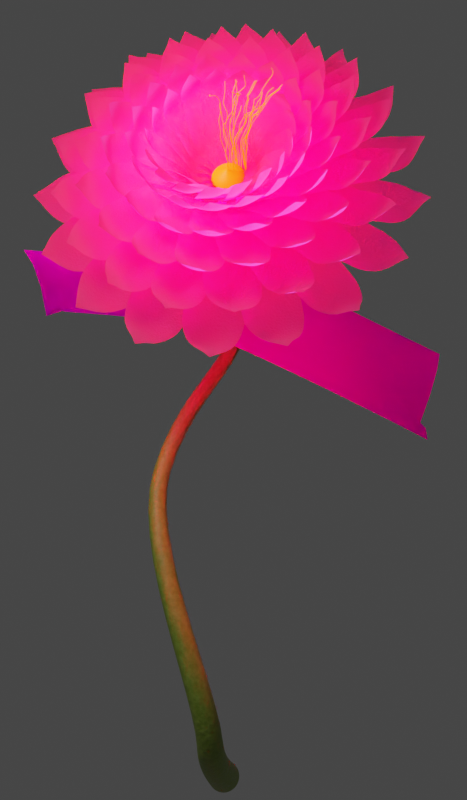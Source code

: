 # Source: Flower001.blend  (saved by Blender 4.4.32; exported with 4.5.12 LTS)
import bpy
from mathutils import Matrix  # noqa: F401  (used for matrix-valued properties, if any)

bpy.ops.wm.read_factory_settings(use_empty=True)
scene = bpy.context.scene
scene.name = 'Scene'

# ---- collections
col_collection = bpy.data.collections.new('Collection'); scene.collection.children.link(col_collection)

# ---- images (referenced by path relative to the original .blend; pixels are not part of the script)
import os
ASSET_DIR = os.environ.get("B2B_ASSET_DIR", "")  # directory of the original .blend (textures are referenced by path, not embedded)
HERE = os.path.dirname(os.path.abspath(__file__))  # packed textures are extracted next to this script under _unpacked/

def load_image(name, relpath, width, height, colorspace="sRGB"):
    """Load a texture the original file referenced (path relative to the .blend, or extracted next to this script)."""
    p = next((c for c in (os.path.join(HERE, relpath), os.path.join(ASSET_DIR, relpath)) if relpath and os.path.exists(c)), "")
    if p:
        img = bpy.data.images.load(p, check_existing=True)
        img.name = name
    else:  # same state as the original file: an image datablock whose file is absent (Cycles renders it pink)
        img = bpy.data.images.new(name, width, height)
        img.source = "FILE"
        img.filepath = "//" + (relpath or name)
    img.colorspace_settings.name = colorspace
    return img
img_flower_leaf_psd = load_image('Flower_Leaf.psd', 'fiore/Flower_Leaf.psd', 1024, 1024, 'sRGB')

# ---- materials (node trees are filled in below, after node groups)
mat_petal = bpy.data.materials.new('Petal')
mat_stem = bpy.data.materials.new('Stem')
mat_pollen = bpy.data.materials.new('Pollen')
mat_pollen_core = bpy.data.materials.new('Pollen_core')
mat_leaf = bpy.data.materials.new('leaf')

# ---- node groups
ng_petal = bpy.data.node_groups.new('Petal', 'GeometryNodeTree')
_s = ng_petal.interface.new_socket(name='Mesh', in_out='OUTPUT', socket_type='NodeSocketGeometry')
ng_petal.is_modifier = True
_N = ng_petal.nodes; _L = ng_petal.links
n0 = _N.new('GeometryNodeSplineParameter'); n0.name = 'Spline Parameter.001'; n0.location = (-1051, 294)
n1 = _N.new('ShaderNodeFloatCurve'); n1.name = 'Float Curve.002'; n1.location = (-775, 487)
_c = n1.mapping.curves[0]
while len(_c.points) > 2: _c.points.remove(_c.points[-1])
_c.points[0].location = (0.0, 0.0); _c.points[0].handle_type = 'AUTO'
_c.points[1].location = (0.25, 0.18125); _c.points[1].handle_type = 'AUTO'
_p = _c.points.new(0.58182, 0.1); _p.handle_type = 'AUTO'
_p = _c.points.new(1.0, 0.0); _p.handle_type = 'VECTOR'
n1.mapping.update()
n2 = _N.new('GeometryNodeCurveToMesh'); n2.name = 'Curve to Mesh'; n2.location = (1202, 108)
n3 = _N.new('GeometryNodeSplineParameter'); n3.name = 'Spline Parameter.002'; n3.location = (-281, -658)
n4 = _N.new('ShaderNodeFloatCurve'); n4.name = 'Float Curve.001'; n4.location = (-79, -664)
_c = n4.mapping.curves[0]
while len(_c.points) > 2: _c.points.remove(_c.points[-1])
_c.points[0].location = (0.0, 0.118); _c.points[0].handle_type = 'AUTO'
_c.points[1].location = (0.5, 0.0); _c.points[1].handle_type = 'AUTO_CLAMPED'
_p = _c.points.new(1.0, 0.118); _p.handle_type = 'AUTO'
n4.mapping.update()
n5 = _N.new('ShaderNodeMath'); n5.name = 'Math'; n5.location = (235, -681)
n5.operation = 'SUBTRACT'
n6 = _N.new('GeometryNodeResampleCurve'); n6.name = 'Resample Curve'; n6.location = (343, -358)
n6.keep_last_segment = False
n7 = _N.new('ShaderNodeCombineXYZ'); n7.name = 'Combine XYZ'; n7.location = (468, -613)
n8 = _N.new('GeometryNodeCurvePrimitiveLine'); n8.name = 'Curve Line'; n8.location = (-42, -386)
n8.inputs[0].default_value = (-0.5, 0.0, 0.0)
n8.inputs[1].default_value = (0.5, 0.0, 0.0)
n9 = _N.new('GeometryNodeSetPosition'); n9.name = 'Set Position'; n9.location = (708, -165)
n10 = _N.new('GeometryNodeCurveQuadraticBezier'); n10.name = 'Quadratic Bezier'; n10.location = (-269, 675)
n10.inputs[0].default_value = 50
n10.inputs[1].default_value = (0.0, 0.0, 0.0)
n10.inputs[2].default_value = (1.0, 0.0, 0.3844)
n10.inputs[3].default_value = (2.0, 0.0, -0.5)
n11 = _N.new('GeometryNodeSetCurveRadius'); n11.name = 'Set Curve Radius'; n11.location = (672, 681)
n12 = _N.new('GeometryNodeSplineParameter'); n12.name = 'Spline Parameter'; n12.location = (-106, 138)
n13 = _N.new('GeometryNodeSetPosition'); n13.name = 'Set Position.001'; n13.location = (145, 653)
n14 = _N.new('ShaderNodeFloatCurve'); n14.name = 'Float Curve'; n14.location = (151, 316)
_c = n14.mapping.curves[0]
while len(_c.points) > 2: _c.points.remove(_c.points[-1])
_c.points[0].location = (0.0, 0.0); _c.points[0].handle_type = 'AUTO'
_c.points[1].location = (0.21818, 0.24375); _c.points[1].handle_type = 'AUTO'
_p = _c.points.new(0.40455, 0.6375); _p.handle_type = 'AUTO'
_p = _c.points.new(0.83177, 0.6); _p.handle_type = 'AUTO_CLAMPED'
_p = _c.points.new(1.0, 0.0); _p.handle_type = 'VECTOR'
n14.mapping.update()
n15 = _N.new('ShaderNodeCombineXYZ'); n15.name = 'Combine XYZ.001'; n15.location = (-165, 314)
n16 = _N.new('ShaderNodeMath'); n16.name = 'Math.001'; n16.location = (-453, 175)
n16.operation = 'SUBTRACT'
n16.inputs[0].default_value = 0.0
n17 = _N.new('NodeGroupInput'); n17.name = 'Group Input'; n17.location = (-1232, 0)
n18 = _N.new('NodeGroupOutput'); n18.name = 'Group Output'; n18.location = (1797, 7)
n19 = _N.new('GeometryNodeCaptureAttribute'); n19.name = 'Capture Attribute'; n19.location = (871, 593)
n19.capture_items.clear()
n20 = _N.new('GeometryNodeCaptureAttribute'); n20.name = 'Capture Attribute.001'; n20.location = (916, -109)
n20.capture_items.clear()
n21 = _N.new('GeometryNodeStoreNamedAttribute'); n21.name = 'Store Named Attribute'; n21.location = (1444, 94)
n21.data_type = 'FLOAT_VECTOR'
n21.inputs[2].default_value = 'StoreUV'
n22 = _N.new('ShaderNodeCombineXYZ'); n22.name = 'Combine XYZ.002'; n22.location = (1169, -78)
n23 = _N.new('GeometryNodeSplineParameter'); n23.name = 'Spline Parameter.003'; n23.location = (547, 520)
n24 = _N.new('GeometryNodeInputNamedAttribute'); n24.name = 'Named Attribute'; n24.location = (1177, 108)
n24.inputs[0].default_value = 'radius'
n25 = _N.new('GeometryNodeSwitch'); n25.name = 'Switch'; n25.location = (1177, 108)
n25.input_type = 'FLOAT'
n25.inputs[1].default_value = 1.0
_L.new(n21.outputs[0], n18.inputs[0])
_L.new(n19.outputs[0], n2.inputs[0])
_L.new(n20.outputs[0], n2.inputs[1])
_L.new(n8.outputs[0], n6.inputs[0])
_L.new(n13.outputs[0], n11.inputs[0])
_L.new(n12.outputs[0], n14.inputs[1])
_L.new(n6.outputs[0], n9.inputs[0])
_L.new(n7.outputs[0], n9.inputs[3])
_L.new(n3.outputs[0], n4.inputs[1])
_L.new(n5.outputs[0], n7.inputs[1])
_L.new(n4.outputs[0], n5.inputs[1])
_L.new(n10.outputs[0], n13.inputs[0])
_L.new(n0.outputs[0], n1.inputs[1])
_L.new(n1.outputs[0], n16.inputs[1])
_L.new(n15.outputs[0], n13.inputs[3])
_L.new(n16.outputs[0], n15.inputs[2])
_L.new(n14.outputs[0], n11.inputs[2])
_L.new(n11.outputs[0], n19.inputs[0])
_L.new(n9.outputs[0], n20.inputs[0])
_L.new(n2.outputs[0], n21.inputs[0])
_L.new(n22.outputs[0], n21.inputs[3])
_L.new(n19.outputs[1], n22.inputs[0])
_L.new(n20.outputs[1], n22.inputs[1])
_L.new(n23.outputs[0], n19.inputs[1])
_L.new(n23.outputs[0], n20.inputs[1])
_L.new(n24.outputs[1], n25.inputs[0])
_L.new(n24.outputs[0], n25.inputs[2])
_L.new(n25.outputs[0], n2.inputs[2])
n18.is_active_output = True
ng_flowerhead = bpy.data.node_groups.new('FlowerHead', 'GeometryNodeTree')
_s = ng_flowerhead.interface.new_socket(name='Geometry', in_out='OUTPUT', socket_type='NodeSocketGeometry')
_N = ng_flowerhead.nodes; _L = ng_flowerhead.links
n0 = _N.new('NodeGroupOutput'); n0.name = 'Group Output'; n0.location = (2403, -11)
n1 = _N.new('NodeGroupInput'); n1.name = 'Group Input'; n1.location = (-2129, 0)
n2 = _N.new('GeometryNodeCurveToMesh'); n2.name = 'Curve to Mesh'; n2.location = (-915, 158)
n3 = _N.new('GeometryNodeCurvePrimitiveCircle'); n3.name = 'Curve Circle'; n3.location = (-1728, 4)
n3.inputs[0].default_value = 8
n3.inputs[4].default_value = 0.3
n4 = _N.new('GeometryNodeSetCurveRadius'); n4.name = 'Set Curve Radius'; n4.location = (-1149, 412)
n5 = _N.new('GeometryNodeCurvePrimitiveLine'); n5.name = 'Curve Line'; n5.location = (-1588, 613)
n5.inputs[1].default_value = (0.0, 0.0, 0.3)
n6 = _N.new('GeometryNodeResampleCurve'); n6.name = 'Resample Curve'; n6.location = (-1369, 533)
n6.keep_last_segment = False
n6.inputs[2].default_value = 5
n7 = _N.new('GeometryNodeSplineParameter'); n7.name = 'Spline Parameter'; n7.location = (-1850, 173)
n8 = _N.new('ShaderNodeFloatCurve'); n8.name = 'Float Curve'; n8.location = (-1610, 341)
_c = n8.mapping.curves[0]
while len(_c.points) > 2: _c.points.remove(_c.points[-1])
_c.points[0].location = (0.0, 0.0); _c.points[0].handle_type = 'AUTO'
_c.points[1].location = (0.2, 0.65625); _c.points[1].handle_type = 'AUTO'
_p = _c.points.new(0.99, 0.3375); _p.handle_type = 'AUTO'
_p = _c.points.new(1.0, 0.0); _p.handle_type = 'AUTO'
n8.mapping.update()
n9 = _N.new('GeometryNodeSubdivisionSurface'); n9.name = 'Subdivision Surface'; n9.location = (-723, -12)
n9.inputs[1].default_value = 2
n9.inputs[4].default_value = False
n10 = _N.new('GeometryNodeGroup'); n10.name = 'Group'; n10.location = (-1925, -445)
n10.node_tree = ng_petal
n11 = _N.new('GeometryNodeRepeatInput'); n11.name = 'Repeat Input'; n11.location = (480, -451)
n12 = _N.new('GeometryNodeRepeatOutput'); n12.name = 'Repeat Output'; n12.location = (1252, -410)
n13 = _N.new('GeometryNodeTransform'); n13.name = 'Transform Geometry'; n13.location = (722, -539)
n14 = _N.new('GeometryNodeJoinGeometry'); n14.name = 'Join Geometry.001'; n14.location = (892, -410)
n15 = _N.new('GeometryNodeMergeByDistance'); n15.name = 'Merge by Distance'; n15.location = (1071, -427)
n16 = _N.new('FunctionNodeInputInt'); n16.name = 'Integer'; n16.location = (-107, -752)
n16.integer = 17
n16.outputs[0].default_value = 0
n17 = _N.new('ShaderNodeMath'); n17.name = 'Math'; n17.location = (220, -672)
n17.operation = 'SUBTRACT'
n17.inputs[1].default_value = 1.0
n18 = _N.new('ShaderNodeMath'); n18.name = 'Math.001'; n18.location = (159, -896)
n18.operation = 'DIVIDE'
n18.inputs[0].default_value = 360.0
n19 = _N.new('ShaderNodeCombineXYZ'); n19.name = 'Combine XYZ'; n19.location = (521, -909)
n20 = _N.new('ShaderNodeMath'); n20.name = 'Math.002'; n20.location = (335, -932)
n20.operation = 'RADIANS'
n21 = _N.new('GeometryNodeTransform'); n21.name = 'Transform Geometry.001'; n21.location = (-1697, -394)
n21.inputs[2].default_value = (-0.2618, -0.2915, 0.0)
n22 = _N.new('GeometryNodeRepeatInput'); n22.name = 'Repeat Input.001'; n22.location = (-1066, -381)
n22.inputs[0].default_value = 5
n23 = _N.new('GeometryNodeRepeatOutput'); n23.name = 'Repeat Output.001'; n23.location = (-298, -381)
n24 = _N.new('GeometryNodeTransform'); n24.name = 'Transform Geometry.002'; n24.location = (-840, -464)
n24.inputs[2].default_value = (-0.03491, -0.2094, -0.2217)
n24.inputs[3].default_value = (0.9, 0.9, 0.9)
n25 = _N.new('GeometryNodeMergeByDistance'); n25.name = 'Merge by Distance.001'; n25.location = (-479, -380)
n26 = _N.new('GeometryNodeJoinGeometry'); n26.name = 'Join Geometry.002'; n26.location = (-657, -372)
n27 = _N.new('GeometryNodeSetPosition'); n27.name = 'Set Position'; n27.location = (1646, -348)
n28 = _N.new('ShaderNodeTexNoise'); n28.name = 'Noise Texture'; n28.location = (1099, -753)
n28.inputs[2].default_value = 3.8
n28.inputs[3].default_value = 0.0
n29 = _N.new('ShaderNodeVectorMath'); n29.name = 'Vector Math'; n29.location = (1286, -595)
n29.operation = 'SUBTRACT'
n29.inputs[1].default_value = (0.5, 0.5, 0.5)
n30 = _N.new('ShaderNodeVectorMath'); n30.name = 'Vector Math.001'; n30.location = (1491, -512)
n30.operation = 'SCALE'
n30.inputs[1].default_value = (0.5, 0.5, 0.5)
n30.inputs[3].default_value = 0.04
n31 = _N.new('GeometryNodeDistributePointsOnFaces'); n31.name = 'Distribute Points on Faces'; n31.location = (-546, 645)
n31.inputs[4].default_value = 200.0
n32 = _N.new('GeometryNodeJoinGeometry'); n32.name = 'Join Geometry.003'; n32.location = (1831, -13)
n33 = _N.new('GeometryNodeInputNormal'); n33.name = 'Normal'; n33.location = (-1033, 623)
n34 = _N.new('FunctionNodeCompare'); n34.name = 'Compare'; n34.location = (-818, 766)
n34.data_type = 'VECTOR'
n34.inputs[5].default_value = (0.0, 0.0, -1.0)
n34.inputs[11].default_value = 1.745
n35 = _N.new('GeometryNodeInstanceOnPoints'); n35.name = 'Instance on Points'; n35.location = (-158, 691)
n35.inputs[6].default_value = (1.0, 1.0, 0.75)
n36 = _N.new('GeometryNodeCurvePrimitiveLine'); n36.name = 'Curve Line.001'; n36.location = (-518, 962)
n36.inputs[1].default_value = (0.0, 0.0, 1.4)
n37 = _N.new('GeometryNodeRealizeInstances'); n37.name = 'Realize Instances'; n37.location = (47, 524)
n38 = _N.new('GeometryNodeSetPosition'); n38.name = 'Set Position.001'; n38.location = (935, 551)
n39 = _N.new('ShaderNodeTexNoise'); n39.name = 'Noise Texture.001'; n39.location = (-145, 1079)
n39.noise_dimensions = '4D'
n39.inputs[1].default_value = -1.8
n39.inputs[2].default_value = 5.8
n39.inputs[3].default_value = 0.0
n40 = _N.new('ShaderNodeVectorMath'); n40.name = 'Vector Math.002'; n40.location = (61, 797)
n40.operation = 'SUBTRACT'
n40.inputs[1].default_value = (0.5, 0.5, 0.1)
n41 = _N.new('GeometryNodeResampleCurve'); n41.name = 'Resample Curve.001'; n41.location = (-338, 860)
n41.inputs[2].default_value = 50
n42 = _N.new('ShaderNodeVectorMath'); n42.name = 'Vector Math.003'; n42.location = (289, 815)
n42.operation = 'SCALE'
n42.inputs[1].default_value = (0.5, 0.5, 0.5)
n43 = _N.new('GeometryNodeSplineParameter'); n43.name = 'Spline Parameter.001'; n43.location = (84, 1050)
n44 = _N.new('ShaderNodeVectorMath'); n44.name = 'Vector Math.004'; n44.location = (469, 730)
n44.operation = 'SCALE'
n44.inputs[1].default_value = (0.5, 0.5, 0.5)
n44.inputs[3].default_value = 0.27
n45 = _N.new('GeometryNodeSetPosition'); n45.name = 'Set Position.002'; n45.location = (669, 552)
n46 = _N.new('GeometryNodeInputPosition'); n46.name = 'Position'; n46.location = (-339, 313)
n47 = _N.new('ShaderNodeCombineXYZ'); n47.name = 'Combine XYZ.001'; n47.location = (39, 343)
n48 = _N.new('ShaderNodeSeparateXYZ'); n48.name = 'Separate XYZ'; n48.location = (-148, 327)
n49 = _N.new('ShaderNodeVectorMath'); n49.name = 'Vector Math.005'; n49.location = (306, 409)
n49.operation = 'SCALE'
n50 = _N.new('ShaderNodeFloatCurve'); n50.name = 'Float Curve.001'; n50.location = (311, 1164)
_c = n50.mapping.curves[0]
while len(_c.points) > 2: _c.points.remove(_c.points[-1])
_c.points[0].location = (0.0, 0.0); _c.points[0].handle_type = 'AUTO'
_c.points[1].location = (0.33636, 0.0875); _c.points[1].handle_type = 'AUTO'
_p = _c.points.new(0.55909, 0.18125); _p.handle_type = 'AUTO_CLAMPED'
_p = _c.points.new(0.65455, 0.3); _p.handle_type = 'AUTO'
_p = _c.points.new(0.76818, 0.4625); _p.handle_type = 'VECTOR'
_p = _c.points.new(0.86364, 0.69375); _p.handle_type = 'AUTO'
_p = _c.points.new(1.0, 0.825); _p.handle_type = 'AUTO'
n50.mapping.update()
n51 = _N.new('ShaderNodeVectorMath'); n51.name = 'Vector Math.006'; n51.location = (489, 439)
n51.operation = 'SCALE'
n51.inputs[3].default_value = 3.0
n52 = _N.new('GeometryNodeTrimCurve'); n52.name = 'Trim Curve'; n52.location = (1125, 458)
n53 = _N.new('FunctionNodeRandomValue'); n53.name = 'Random Value'; n53.location = (819, 374)
n53.inputs[2].default_value = 0.6
n53.inputs[3].default_value = 1.3
n54 = _N.new('GeometryNodeCurveToMesh'); n54.name = 'Curve to Mesh.001'; n54.location = (1405, 479)
n55 = _N.new('GeometryNodeCurvePrimitiveCircle'); n55.name = 'Curve Circle.001'; n55.location = (1206, 704)
n56 = _N.new('ShaderNodeMath'); n56.name = 'Math.003'; n56.location = (968, 799)
n56.operation = 'DIVIDE'
n56.inputs[0].default_value = 0.38
n56.inputs[1].default_value = 100.0
n57 = _N.new('GeometryNodeJoinGeometry'); n57.name = 'Join Geometry.004'; n57.location = (2189, -8)
n58 = _N.new('GeometryNodeSetMaterial'); n58.name = 'Set Material'; n58.location = (1924, -217)
n58.inputs[2].default_value = mat_petal
n59 = _N.new('GeometryNodeSetMaterial'); n59.name = 'Set Material.001'; n59.location = (1572, 258)
n59.inputs[2].default_value = mat_pollen
n60 = _N.new('GeometryNodeSetMaterial'); n60.name = 'Set Material.002'; n60.location = (1015, -24)
n60.inputs[2].default_value = mat_pollen_core
n61 = _N.new('GeometryNodeInputNamedAttribute'); n61.name = 'Named Attribute'; n61.location = (1380, 479)
n61.inputs[0].default_value = 'radius'
n62 = _N.new('GeometryNodeSwitch'); n62.name = 'Switch'; n62.location = (1380, 479)
n62.input_type = 'FLOAT'
n62.inputs[1].default_value = 1.0
n63 = _N.new('GeometryNodeInputNamedAttribute'); n63.name = 'Named Attribute.001'; n63.location = (-940, 158)
n63.inputs[0].default_value = 'radius'
n64 = _N.new('GeometryNodeSwitch'); n64.name = 'Switch.001'; n64.location = (-940, 158)
n64.input_type = 'FLOAT'
n64.inputs[1].default_value = 1.0
n11.pair_with_output(n12)
n22.pair_with_output(n23)
_L.new(n52.outputs[0], n54.inputs[0])
_L.new(n47.outputs[0], n49.inputs[0])
_L.new(n12.outputs[0], n27.inputs[0])
_L.new(n5.outputs[0], n6.inputs[0])
_L.new(n48.outputs[0], n47.inputs[0])
_L.new(n30.outputs[0], n27.inputs[3])
_L.new(n46.outputs[0], n48.inputs[0])
_L.new(n20.outputs[0], n19.inputs[2])
_L.new(n16.outputs[0], n18.inputs[1])
_L.new(n23.outputs[0], n11.inputs[1])
_L.new(n37.outputs[0], n45.inputs[0])
_L.new(n45.outputs[0], n38.inputs[0])
_L.new(n28.outputs[1], n29.inputs[0])
_L.new(n40.outputs[0], n42.inputs[0])
_L.new(n43.outputs[0], n42.inputs[3])
_L.new(n39.outputs[1], n40.inputs[0])
_L.new(n49.outputs[0], n51.inputs[0])
_L.new(n56.outputs[0], n55.inputs[4])
_L.new(n44.outputs[0], n38.inputs[3])
_L.new(n38.outputs[0], n52.inputs[0])
_L.new(n19.outputs[0], n13.inputs[2])
_L.new(n3.outputs[0], n2.inputs[1])
_L.new(n42.outputs[0], n44.inputs[0])
_L.new(n29.outputs[0], n30.inputs[0])
_L.new(n4.outputs[0], n2.inputs[0])
_L.new(n8.outputs[0], n4.inputs[2])
_L.new(n55.outputs[0], n54.inputs[1])
_L.new(n50.outputs[0], n49.inputs[3])
_L.new(n6.outputs[0], n4.inputs[0])
_L.new(n35.outputs[0], n37.inputs[0])
_L.new(n7.outputs[0], n8.inputs[1])
_L.new(n22.outputs[1], n26.inputs[0])
_L.new(n36.outputs[0], n41.inputs[0])
_L.new(n60.outputs[0], n32.inputs[0])
_L.new(n17.outputs[0], n11.inputs[0])
_L.new(n21.outputs[0], n22.inputs[1])
_L.new(n10.outputs[0], n21.inputs[0])
_L.new(n9.outputs[0], n31.inputs[0])
_L.new(n15.outputs[0], n12.inputs[0])
_L.new(n18.outputs[0], n20.inputs[0])
_L.new(n41.outputs[0], n35.inputs[2])
_L.new(n2.outputs[0], n9.inputs[0])
_L.new(n26.outputs[0], n25.inputs[0])
_L.new(n34.outputs[0], n31.inputs[1])
_L.new(n13.outputs[0], n14.inputs[0])
_L.new(n22.outputs[1], n24.inputs[0])
_L.new(n43.outputs[0], n50.inputs[1])
_L.new(n11.outputs[1], n13.inputs[0])
_L.new(n24.outputs[0], n26.inputs[0])
_L.new(n25.outputs[0], n23.inputs[0])
_L.new(n31.outputs[0], n35.inputs[0])
_L.new(n16.outputs[0], n17.inputs[0])
_L.new(n14.outputs[0], n15.inputs[0])
_L.new(n51.outputs[0], n45.inputs[3])
_L.new(n33.outputs[0], n34.inputs[4])
_L.new(n53.outputs[1], n52.inputs[3])
_L.new(n11.outputs[1], n14.inputs[0])
_L.new(n48.outputs[1], n47.inputs[1])
_L.new(n57.outputs[0], n0.inputs[0])
_L.new(n32.outputs[0], n57.inputs[0])
_L.new(n27.outputs[0], n58.inputs[0])
_L.new(n54.outputs[0], n59.inputs[0])
_L.new(n59.outputs[0], n32.inputs[0])
_L.new(n9.outputs[0], n60.inputs[0])
_L.new(n58.outputs[0], n57.inputs[0])
_L.new(n61.outputs[1], n62.inputs[0])
_L.new(n61.outputs[0], n62.inputs[2])
_L.new(n62.outputs[0], n54.inputs[2])
_L.new(n63.outputs[1], n64.inputs[0])
_L.new(n63.outputs[0], n64.inputs[2])
_L.new(n64.outputs[0], n2.inputs[2])
n0.is_active_output = True
ng_rotate_instances_random = bpy.data.node_groups.new('Rotate_instances_random', 'GeometryNodeTree')
_s = ng_rotate_instances_random.interface.new_socket(name='Instances', in_out='OUTPUT', socket_type='NodeSocketGeometry')
_s = ng_rotate_instances_random.interface.new_socket(name='Instances', in_out='INPUT', socket_type='NodeSocketGeometry')
_s = ng_rotate_instances_random.interface.new_socket(name='Z_rotation', in_out='INPUT', socket_type='NodeSocketFloat')
_s.default_value = 3.142
_s.min_value = -1e+04
_s.max_value = 1e+04
_N = ng_rotate_instances_random.nodes; _L = ng_rotate_instances_random.links
n0 = _N.new('NodeGroupOutput'); n0.name = 'Group Output'; n0.location = (705, 45)
n1 = _N.new('NodeGroupInput'); n1.name = 'Group Input'; n1.location = (-381, 160)
n2 = _N.new('GeometryNodeRotateInstances'); n2.name = 'Rotate Instances'; n2.location = (515, 224)
n3 = _N.new('ShaderNodeCombineXYZ'); n3.name = 'Combine XYZ'; n3.location = (328, -108)
n4 = _N.new('FunctionNodeRandomValue'); n4.name = 'Random Value'; n4.location = (-32, 68)
n4.inputs[2].default_value = -0.7
n4.inputs[3].default_value = 0.2
n5 = _N.new('FunctionNodeRandomValue'); n5.name = 'Random Value.001'; n5.location = (-84, -134)
n5.inputs[2].default_value = 0.5
n5.inputs[3].default_value = 0.2
n6 = _N.new('FunctionNodeRandomValue'); n6.name = 'Random Value.002'; n6.location = (-500, -13)
n6.data_type = 'INT'
n6.inputs[8].default_value = 2
_L.new(n3.outputs[0], n2.inputs[2])
_L.new(n5.outputs[1], n3.inputs[1])
_L.new(n4.outputs[1], n3.inputs[0])
_L.new(n1.outputs[0], n2.inputs[0])
_L.new(n2.outputs[0], n0.inputs[0])
_L.new(n1.outputs[1], n3.inputs[2])
_L.new(n6.outputs[2], n5.inputs[8])
_L.new(n6.outputs[2], n4.inputs[8])
n0.is_active_output = True
ng_flower_001 = bpy.data.node_groups.new('Flower.001', 'GeometryNodeTree')
_s = ng_flower_001.interface.new_socket(name='Geometry', in_out='OUTPUT', socket_type='NodeSocketGeometry')
_s = ng_flower_001.interface.new_socket(name='Geometry', in_out='INPUT', socket_type='NodeSocketGeometry')
ng_flower_001.is_modifier = True
# nodes of 'Flower.001' reference scene objects; filled in after objects exist

# ---- material node trees
mat_petal.use_nodes = True; mat_petal.node_tree.nodes.clear()
_N = mat_petal.node_tree.nodes; _L = mat_petal.node_tree.links
n0 = _N.new('ShaderNodeBsdfPrincipled'); n0.name = 'Principled BSDF'; n0.location = (515, 201)
n0.inputs[24].default_value = 0.1045
n0.inputs[25].default_value = 1.0
n0.inputs[26].default_value = (0.09944, 0.2871, 1.0, 1.0)
n1 = _N.new('ShaderNodeOutputMaterial'); n1.name = 'Material Output'; n1.location = (1228, 316)
n2 = _N.new('ShaderNodeTexWave'); n2.name = 'Wave Texture'; n2.location = (-374, 441)
n2.bands_direction = 'Y'
n2.inputs[1].default_value = 0.5
n2.inputs[4].default_value = 2.0
n3 = _N.new('ShaderNodeAttribute'); n3.name = 'Attribute'; n3.location = (-570, 247)
n3.attribute_name = 'StoreUV'
n4 = _N.new('ShaderNodeMath'); n4.name = 'Math'; n4.location = (-142, 305)
n5 = _N.new('ShaderNodeTexWave'); n5.name = 'Wave Texture.001'; n5.location = (-371, 65)
n5.bands_direction = 'Y'
n5.inputs[1].default_value = 27.82
n5.inputs[2].default_value = 3.3
n6 = _N.new('ShaderNodeValToRGB'); n6.name = 'Color Ramp'; n6.location = (142, 286)
n6.color_ramp.interpolation = 'EASE'
while len(n6.color_ramp.elements) > 1: n6.color_ramp.elements.remove(n6.color_ramp.elements[-1])
n6.color_ramp.elements[0].position = 0.0; n6.color_ramp.elements[0].color = (1.0, 0.004251, 0.0, 1.0)
_e = n6.color_ramp.elements.new(1.0); _e.color = (1.0, 0.5242, 0.6284, 1.0)
n7 = _N.new('ShaderNodeBump'); n7.name = 'Bump'; n7.location = (218, 1)
n7.inputs[0].default_value = 0.5833
n7.inputs[1].default_value = 1.0
n8 = _N.new('ShaderNodeAddShader'); n8.name = 'Add Shader'; n8.location = (890, 294)
n9 = _N.new('ShaderNodeBsdfTranslucent'); n9.name = 'Translucent BSDF'; n9.location = (612, 395)
n10 = _N.new('ShaderNodeHueSaturation'); n10.name = 'Hue/Saturation/Value'; n10.location = (420, 420)
n10.inputs[0].default_value = 0.38
n10.inputs[1].default_value = 0.89
n10.inputs[2].default_value = 1.7
n11 = _N.new('ShaderNodeMath'); n11.name = 'Math.001'; n11.location = (38, 52)
n12 = _N.new('ShaderNodeTexNoise'); n12.name = 'Noise Texture'; n12.location = (-134, -182)
n12.inputs[2].default_value = 202.9
n12.inputs[3].default_value = 1.1
n12.inputs[4].default_value = 0.7667
_L.new(n3.outputs[1], n2.inputs[0])
_L.new(n3.outputs[1], n5.inputs[0])
_L.new(n5.outputs[0], n4.inputs[1])
_L.new(n2.outputs[0], n4.inputs[0])
_L.new(n11.outputs[0], n7.inputs[3])
_L.new(n7.outputs[0], n0.inputs[5])
_L.new(n6.outputs[0], n0.inputs[0])
_L.new(n4.outputs[0], n6.inputs[0])
_L.new(n9.outputs[0], n8.inputs[1])
_L.new(n0.outputs[0], n8.inputs[0])
_L.new(n10.outputs[0], n9.inputs[0])
_L.new(n6.outputs[0], n10.inputs[4])
_L.new(n4.outputs[0], n11.inputs[0])
_L.new(n12.outputs[1], n11.inputs[1])
_L.new(n8.outputs[0], n1.inputs[0])
n1.is_active_output = True
mat_stem.use_nodes = True; mat_stem.node_tree.nodes.clear()
_N = mat_stem.node_tree.nodes; _L = mat_stem.node_tree.links
n0 = _N.new('ShaderNodeBsdfPrincipled'); n0.name = 'Principled BSDF'; n0.location = (516, 249)
n1 = _N.new('ShaderNodeOutputMaterial'); n1.name = 'Material Output'; n1.location = (1171, 329)
n2 = _N.new('ShaderNodeTexNoise'); n2.name = 'Noise Texture'; n2.location = (-425, 233)
n2.inputs[2].default_value = 16.9
n2.inputs[3].default_value = 4.9
n2.inputs[4].default_value = 0.65
n3 = _N.new('ShaderNodeMapping'); n3.name = 'Mapping'; n3.location = (-605, 193)
n4 = _N.new('ShaderNodeTexCoord'); n4.name = 'Texture Coordinate'; n4.location = (-785, 193)
n5 = _N.new('ShaderNodeValToRGB'); n5.name = 'Color Ramp'; n5.location = (-243, 239)
while len(n5.color_ramp.elements) > 1: n5.color_ramp.elements.remove(n5.color_ramp.elements[-1])
n5.color_ramp.elements[0].position = 0.3909; n5.color_ramp.elements[0].color = (0.0, 0.0, 0.0, 1.0)
_e = n5.color_ramp.elements.new(1.0); _e.color = (1.0, 1.0, 1.0, 1.0)
n6 = _N.new('ShaderNodeValToRGB'); n6.name = 'Color Ramp.001'; n6.location = (95, -15)
while len(n6.color_ramp.elements) > 1: n6.color_ramp.elements.remove(n6.color_ramp.elements[-1])
n6.color_ramp.elements[0].position = 0.0; n6.color_ramp.elements[0].color = (0.3311, 0.3311, 0.3311, 1.0)
_e = n6.color_ramp.elements.new(1.0); _e.color = (1.0, 1.0, 1.0, 1.0)
n7 = _N.new('ShaderNodeValToRGB'); n7.name = 'Color Ramp.002'; n7.location = (111, 327)
while len(n7.color_ramp.elements) > 1: n7.color_ramp.elements.remove(n7.color_ramp.elements[-1])
n7.color_ramp.elements[0].position = 0.04091; n7.color_ramp.elements[0].color = (0.1783, 0.2552, 0.02274, 1.0)
_e = n7.color_ramp.elements.new(0.6591); _e.color = (0.3237, 0.4067, 0.07996, 1.0)
n8 = _N.new('ShaderNodeValToRGB'); n8.name = 'Color Ramp.003'; n8.location = (71, -284)
while len(n8.color_ramp.elements) > 1: n8.color_ramp.elements.remove(n8.color_ramp.elements[-1])
n8.color_ramp.elements[0].position = 0.0; n8.color_ramp.elements[0].color = (0.4693, 0.4693, 0.4693, 1.0)
_e = n8.color_ramp.elements.new(1.0); _e.color = (1.0, 1.0, 1.0, 1.0)
n9 = _N.new('ShaderNodeBump'); n9.name = 'Bump'; n9.location = (342, -278)
n9.inputs[0].default_value = 0.1667
n9.inputs[1].default_value = 1.0
n10 = _N.new('ShaderNodeAddShader'); n10.name = 'Add Shader'; n10.location = (904, 338)
n11 = _N.new('ShaderNodeBsdfTranslucent'); n11.name = 'Translucent BSDF'; n11.location = (616, 470)
n12 = _N.new('ShaderNodeHueSaturation'); n12.name = 'Hue/Saturation/Value'; n12.location = (409, 489)
n12.inputs[2].default_value = 0.2
_L.new(n7.outputs[0], n0.inputs[0])
_L.new(n3.outputs[0], n2.inputs[0])
_L.new(n4.outputs[3], n3.inputs[0])
_L.new(n2.outputs[1], n5.inputs[0])
_L.new(n10.outputs[0], n1.inputs[0])
_L.new(n6.outputs[0], n0.inputs[2])
_L.new(n5.outputs[0], n6.inputs[0])
_L.new(n5.outputs[0], n7.inputs[0])
_L.new(n5.outputs[0], n8.inputs[0])
_L.new(n8.outputs[0], n9.inputs[3])
_L.new(n9.outputs[0], n0.inputs[5])
_L.new(n0.outputs[0], n10.inputs[0])
_L.new(n7.outputs[0], n12.inputs[4])
_L.new(n12.outputs[0], n11.inputs[0])
_L.new(n11.outputs[0], n10.inputs[1])
n1.is_active_output = True
mat_pollen.use_nodes = True; mat_pollen.node_tree.nodes.clear()
_N = mat_pollen.node_tree.nodes; _L = mat_pollen.node_tree.links
n0 = _N.new('ShaderNodeBsdfPrincipled'); n0.name = 'Principled BSDF'; n0.location = (-334, 249)
n0.inputs[0].default_value = (0.7991, 0.6376, 0.0, 1.0)
n0.inputs[27].default_value = (0.7991, 0.6376, 0.0, 1.0)
n0.inputs[28].default_value = 0.2
n1 = _N.new('ShaderNodeOutputMaterial'); n1.name = 'Material Output'; n1.location = (300, 300)
n2 = _N.new('ShaderNodeAddShader'); n2.name = 'Add Shader'; n2.location = (75, 267)
n3 = _N.new('ShaderNodeBsdfTranslucent'); n3.name = 'Translucent BSDF'; n3.location = (-240, 434)
n4 = _N.new('ShaderNodeHueSaturation'); n4.name = 'Hue/Saturation/Value'; n4.location = (-545, 443)
n4.inputs[2].default_value = 0.0
_L.new(n2.outputs[0], n1.inputs[0])
_L.new(n0.outputs[0], n2.inputs[0])
_L.new(n3.outputs[0], n2.inputs[1])
_L.new(n4.outputs[0], n3.inputs[0])
n1.is_active_output = True
mat_pollen_core.use_nodes = True; mat_pollen_core.node_tree.nodes.clear()
_N = mat_pollen_core.node_tree.nodes; _L = mat_pollen_core.node_tree.links
n0 = _N.new('ShaderNodeBsdfPrincipled'); n0.name = 'Principled BSDF'; n0.location = (10, 300)
n0.inputs[0].default_value = (0.7991, 0.6376, 0.0, 1.0)
n1 = _N.new('ShaderNodeOutputMaterial'); n1.name = 'Material Output'; n1.location = (300, 300)
_L.new(n0.outputs[0], n1.inputs[0])
n1.is_active_output = True
mat_leaf.use_nodes = True; mat_leaf.node_tree.nodes.clear()
_N = mat_leaf.node_tree.nodes; _L = mat_leaf.node_tree.links
n0 = _N.new('ShaderNodeBsdfPrincipled'); n0.name = 'Principled BSDF'; n0.location = (286, 283)
n0.inputs[13].default_value = 0.0
n1 = _N.new('ShaderNodeOutputMaterial'); n1.name = 'Material Output'; n1.location = (1040, 299)
n2 = _N.new('ShaderNodeTexImage'); n2.name = 'Image Texture'; n2.location = (-625, 393)
n2.image = img_flower_leaf_psd
n3 = _N.new('ShaderNodeMapping'); n3.name = 'Mapping'; n3.location = (-864, 115)
n4 = _N.new('ShaderNodeTexCoord'); n4.name = 'Texture Coordinate'; n4.location = (-1044, 115)
n5 = _N.new('ShaderNodeValToRGB'); n5.name = 'Color Ramp'; n5.location = (-291, 62)
while len(n5.color_ramp.elements) > 1: n5.color_ramp.elements.remove(n5.color_ramp.elements[-1])
n5.color_ramp.elements[0].position = 0.0; n5.color_ramp.elements[0].color = (0.0, 0.0, 0.0, 1.0)
_e = n5.color_ramp.elements.new(1.0); _e.color = (1.0, 1.0, 1.0, 1.0)
n6 = _N.new('ShaderNodeBump'); n6.name = 'Bump'; n6.location = (91, -102)
n6.inputs[0].default_value = 0.275
n6.inputs[1].default_value = 1.0
n7 = _N.new('ShaderNodeValToRGB'); n7.name = 'Color Ramp.001'; n7.location = (-326, -225)
while len(n7.color_ramp.elements) > 1: n7.color_ramp.elements.remove(n7.color_ramp.elements[-1])
n7.color_ramp.elements[0].position = 0.0; n7.color_ramp.elements[0].color = (0.09797, 0.09797, 0.09797, 1.0)
_e = n7.color_ramp.elements.new(1.0); _e.color = (1.0, 1.0, 1.0, 1.0)
n8 = _N.new('ShaderNodeHueSaturation'); n8.name = 'Hue/Saturation/Value'; n8.location = (-6, 438)
n8.inputs[0].default_value = 0.55
n9 = _N.new('ShaderNodeAddShader'); n9.name = 'Add Shader'; n9.location = (769, 284)
n10 = _N.new('ShaderNodeBsdfTranslucent'); n10.name = 'Translucent BSDF'; n10.location = (432, 483)
n11 = _N.new('ShaderNodeHueSaturation'); n11.name = 'Hue/Saturation/Value.001'; n11.location = (204, 543)
_L.new(n8.outputs[0], n0.inputs[0])
_L.new(n3.outputs[0], n2.inputs[0])
_L.new(n4.outputs[2], n3.inputs[0])
_L.new(n2.outputs[1], n0.inputs[4])
_L.new(n2.outputs[0], n5.inputs[0])
_L.new(n5.outputs[0], n6.inputs[3])
_L.new(n6.outputs[0], n0.inputs[5])
_L.new(n2.outputs[0], n7.inputs[0])
_L.new(n7.outputs[0], n0.inputs[2])
_L.new(n9.outputs[0], n1.inputs[0])
_L.new(n2.outputs[0], n8.inputs[4])
_L.new(n0.outputs[0], n9.inputs[0])
_L.new(n10.outputs[0], n9.inputs[1])
_L.new(n11.outputs[0], n10.inputs[0])
_L.new(n8.outputs[0], n11.inputs[4])
n1.is_active_output = True

# ---- world
world_world = bpy.data.worlds.new('World'); scene.world = world_world
world_world.use_nodes = True; world_world.node_tree.nodes.clear()
_N = world_world.node_tree.nodes; _L = world_world.node_tree.links
n0 = _N.new('ShaderNodeOutputWorld'); n0.name = 'World Output'; n0.location = (300, 300)
n1 = _N.new('ShaderNodeBackground'); n1.name = 'Background'; n1.location = (10, 300)
n1.inputs[0].default_value = (0.05088, 0.05088, 0.05088, 1.0)
_L.new(n1.outputs[0], n0.inputs[0])
n0.is_active_output = True
world_world.color = (0.05088, 0.05088, 0.05088)
world_world.use_sun_shadow = False
world_world.sun_shadow_jitter_overblur = 0.0

# ---- cameras
cam_camera = bpy.data.cameras.new('Camera')
cam_camera.clip_end = 100.0
cam_camera.ortho_scale = 7.314

# ---- lights
light_light = bpy.data.lights.new('Light', 'POINT')
light_light.transmission_factor = 0.0
light_light.energy = 988.1
light_light.shadow_soft_size = 1.0
light_light.shadow_maximum_resolution = 0.006
light_light.use_absolute_resolution = True

# ---- meshes
me_plane = bpy.data.meshes.new('Plane')
me_plane.from_pydata([(-1.044, -0.002234, 0.1861), (0.9555, -0.002234, 0.1602), (-1.047, 1.998, 0.1797), (0.9535, 1.998, 0.1685), (-0.6366, -0.002234, 0.1731), (-0.2474, -0.002234, 0.03652), (0.1482, -0.002234, -0.02298), (0.5581, -0.002234, 0.06108), (0.5504, 1.998, 0.07563), (0.1504, 1.998, -0.1093), (-0.2496, 1.998, 0.07563), (-0.6496, 1.998, 0.1681), (-1.047, 1.598, 0.1797), (-1.047, 1.198, 0.1797), (-1.047, 0.7978, 0.1797), (-1.046, 0.3978, 0.1812), (0.954, 0.3978, 0.1747), (0.9535, 0.7978, 0.1797), (0.9535, 1.198, 0.1797), (0.9535, 1.598, 0.1766), (-0.6407, 0.3978, 0.1807), (-0.649, 0.7978, 0.1798), (-0.6496, 1.198, 0.1797), (-0.6496, 1.598, 0.1764), (-0.2384, 0.3978, 0.1358), (-0.2474, 0.7978, 0.1754), (-0.2496, 1.198, 0.1764), (-0.2496, 1.598, 0.1252), (0.1599, 0.3978, 0.09843), (0.1526, 0.7978, 0.1702), (0.1504, 1.198, 0.1681), (0.1504, 1.598, 0.07563), (0.5574, 0.3978, 0.1132), (0.551, 0.7978, 0.1757), (0.5504, 1.198, 0.1764), (0.5504, 1.598, 0.1252)], [], [(35, 19, 3, 8), (12, 23, 11, 2), (23, 27, 10, 11), (27, 31, 9, 10), (31, 35, 8, 9), (6, 7, 32, 28), (28, 32, 33, 29), (29, 33, 34, 30), (30, 34, 35, 31), (5, 6, 28, 24), (24, 28, 29, 25), (25, 29, 30, 26), (26, 30, 31, 27), (4, 5, 24, 20), (20, 24, 25, 21), (21, 25, 26, 22), (22, 26, 27, 23), (0, 4, 20, 15), (15, 20, 21, 14), (14, 21, 22, 13), (13, 22, 23, 12), (7, 1, 16, 32), (32, 16, 17, 33), (33, 17, 18, 34), (34, 18, 19, 35)])
me_plane.polygons.foreach_set('use_smooth', [True] * 25)
_uv = me_plane.uv_layers.new(name='UVMap')
_uv.uv.foreach_set('vector', [0.7985, 0.8, 1.0, 0.8, 1.0, 1.0, 0.7985, 1.0, 0.0, 0.8, 0.1985, 0.8, 0.1985, 1.0, 0.0, 1.0, 0.1985, 0.8, 0.3985, 0.8, 0.3985, 1.0, 0.1985, 1.0, 0.3985, 0.8, 0.5985, 0.8, 0.5985, 1.0, 0.3985, 1.0, 0.5985, 0.8, 0.7985, 0.8, 0.7985, 1.0, 0.5985, 1.0, 0.5985, 0.0, 0.7985, 0.0, 0.7985, 0.2, 0.5985, 0.2, 0.5985, 0.2, 0.7985, 0.2, 0.7985, 0.4, 0.5985, 0.4, 0.5985, 0.4, 0.7985, 0.4, 0.7985, 0.6, 0.5985, 0.6, 0.5985, 0.6, 0.7985, 0.6, 0.7985, 0.8, 0.5985, 0.8, 0.3985, 0.0, 0.5985, 0.0, 0.5985, 0.2, 0.3985, 0.2, 0.3985, 0.2, 0.5985, 0.2, 0.5985, 0.4, 0.3985, 0.4, 0.3985, 0.4, 0.5985, 0.4, 0.5985, 0.6, 0.3985, 0.6, 0.3985, 0.6, 0.5985, 0.6, 0.5985, 0.8, 0.3985, 0.8, 0.1985, 0.0, 0.3985, 0.0, 0.3985, 0.2, 0.1985, 0.2, 0.1985, 0.2, 0.3985, 0.2, 0.3985, 0.4, 0.1985, 0.4, 0.1985, 0.4, 0.3985, 0.4, 0.3985, 0.6, 0.1985, 0.6, 0.1985, 0.6, 0.3985, 0.6, 0.3985, 0.8, 0.1985, 0.8, 0.0, 0.0, 0.1985, 0.0, 0.1985, 0.2, 0.0, 0.2, 0.0, 0.2, 0.1985, 0.2, 0.1985, 0.4, 0.0, 0.4, 0.0, 0.4, 0.1985, 0.4, 0.1985, 0.6, 0.0, 0.6, 0.0, 0.6, 0.1985, 0.6, 0.1985, 0.8, 0.0, 0.8, 0.7985, 0.0, 1.0, 0.0, 1.0, 0.2, 0.7985, 0.2, 0.7985, 0.2, 1.0, 0.2, 1.0, 0.4, 0.7985, 0.4, 0.7985, 0.4, 1.0, 0.4, 1.0, 0.6, 0.7985, 0.6, 0.7985, 0.6, 1.0, 0.6, 1.0, 0.8, 0.7985, 0.8])
me_plane.materials.append(mat_leaf)
me_plane.update()

# ---- curves / text
cu_flower = bpy.data.curves.new('Flower', 'CURVE')
cu_flower.dimensions = '3D'
_sp = cu_flower.splines.new('BEZIER'); _sp.bezier_points.add(4)
_sp.bezier_points.foreach_set('co', [0.0, 0.02735, 0.021, 0.0, -0.8149, 1.069, -0.7615, 0.4251, 3.734, 0.0, 1.785, 5.7, 0.0, 0.5344, 6.884])
_sp.bezier_points.foreach_set('handle_left', [0.0, 0.2592, -0.2108, 0.0, -0.7396, 0.7499, -0.9167, -0.0674, 3.044, 0.0, 2.06, 4.535, 0.0, 0.7709, 6.647])
_sp.bezier_points.foreach_set('handle_right', [0.0, -0.2045, 0.2528, 0.0, -1.013, 1.907, -0.5618, 1.058, 4.62, 0.0, 1.708, 6.026, 0.0, 0.298, 7.12])
for _p, _l, _r in zip(_sp.bezier_points, ['ALIGNED', 'ALIGNED', 'ALIGNED', 'ALIGNED', 'ALIGNED'], ['ALIGNED', 'ALIGNED', 'ALIGNED', 'ALIGNED', 'ALIGNED']): _p.handle_left_type = _l; _p.handle_right_type = _r
_sp.order_u = 0
_sp.order_v = 0
cu_flower.materials.append(mat_petal)
cu_flower.materials.append(mat_stem)
cu_flower.materials.append(mat_pollen)
cu_flower.materials.append(mat_pollen_core)
cu_flower.use_path = True
cu_flower.fill_mode = 'FULL'

# ---- objects
ob_light = bpy.data.objects.new('Light', light_light)
ob_camera = bpy.data.objects.new('Camera', cam_camera)
ob_b_ziercurve = bpy.data.objects.new('BézierCurve', cu_flower)
ob_leaf = bpy.data.objects.new('Leaf', me_plane)
_N = ng_flower_001.nodes; _L = ng_flower_001.links
n0 = _N.new('NodeGroupOutput'); n0.name = 'Group Output'; n0.location = (5115, 44)
n1 = _N.new('GeometryNodeJoinGeometry'); n1.name = 'Join Geometry'; n1.location = (4895, 48)
n2 = _N.new('GeometryNodeGroup'); n2.name = 'Group.001'; n2.location = (3201, 504)
n2.node_tree = ng_flowerhead
n3 = _N.new('NodeGroupInput'); n3.name = 'Group Input'; n3.location = (3176, -50)
n4 = _N.new('GeometryNodeInstanceOnPoints'); n4.name = 'Instance on Points'; n4.location = (3700, 343)
n5 = _N.new('GeometryNodeCurveEndpointSelection'); n5.name = 'Endpoint Selection'; n5.location = (3236, 373)
n5.inputs[0].default_value = 0
n6 = _N.new('GeometryNodeInputTangent'); n6.name = 'Curve Tangent'; n6.location = (3177, 182)
n7 = _N.new('GeometryNodeCurveToMesh'); n7.name = 'Curve to Mesh'; n7.location = (3762, -153)
n8 = _N.new('GeometryNodeCurvePrimitiveCircle'); n8.name = 'Curve Circle'; n8.location = (3379, -294)
n8.inputs[4].default_value = 0.3
n9 = _N.new('GeometryNodeSetCurveRadius'); n9.name = 'Set Curve Radius'; n9.location = (3527, -106)
n10 = _N.new('GeometryNodeSplineParameter'); n10.name = 'Spline Parameter'; n10.location = (2654, -221)
n11 = _N.new('ShaderNodeFloatCurve'); n11.name = 'Float Curve'; n11.location = (2918, -189)
_c = n11.mapping.curves[0]
while len(_c.points) > 2: _c.points.remove(_c.points[-1])
_c.points[0].location = (0.0, 0.575); _c.points[0].handle_type = 'AUTO'
_c.points[1].location = (0.37273, 0.33125); _c.points[1].handle_type = 'AUTO'
_p = _c.points.new(1.0, 0.25625); _p.handle_type = 'AUTO'
n11.mapping.update()
n12 = _N.new('GeometryNodeSetMaterial'); n12.name = 'Set Material'; n12.location = (4064, -7)
n12.inputs[2].default_value = mat_stem
n13 = _N.new('GeometryNodeInstanceOnPoints'); n13.name = 'Instance on Points.001'; n13.location = (3955, -660)
n14 = _N.new('GeometryNodeObjectInfo'); n14.name = 'Object Info'; n14.location = (3206, -734)
n14.inputs[0].default_value = ob_leaf
n15 = _N.new('GeometryNodeCurveEndpointSelection'); n15.name = 'Endpoint Selection.001'; n15.location = (3188, -679)
n15.hide = True
n15.inputs[0].default_value = 0
n16 = _N.new('GeometryNodeTrimCurve'); n16.name = 'Trim Curve'; n16.location = (3403, -637)
n16.hide = True
n16.inputs[3].default_value = 0.7417
n17 = _N.new('FunctionNodeAlignRotationToVector'); n17.name = 'Align Rotation to Vector'; n17.location = (3415, -886)
n17.hide = True
n18 = _N.new('GeometryNodeInputTangent'); n18.name = 'Curve Tangent.001'; n18.location = (3194, -988)
n18.hide = True
n19 = _N.new('GeometryNodeJoinGeometry'); n19.name = 'Join Geometry.001'; n19.location = (4404, -691)
n20 = _N.new('GeometryNodeInstanceOnPoints'); n20.name = 'Instance on Points.002'; n20.location = (3958, -946)
n21 = _N.new('GeometryNodeGroup'); n21.name = 'Group'; n21.location = (4215, -1053)
n21.node_tree = ng_rotate_instances_random
n21.inputs[1].default_value = 3.142
n22 = _N.new('GeometryNodeGroup'); n22.name = 'Group.002'; n22.location = (4171, -661)
n22.node_tree = ng_rotate_instances_random
n22.inputs[1].default_value = 0.0
n23 = _N.new('FunctionNodeRandomValue'); n23.name = 'Random Value'; n23.location = (3312, -1101)
n23.inputs[2].default_value = 0.7
n23.inputs[3].default_value = 1.2
n24 = _N.new('FunctionNodeAlignRotationToVector'); n24.name = 'Align Rotation to Vector.001'; n24.location = (3353, 266)
n25 = _N.new('ShaderNodeMath'); n25.name = 'Math'; n25.location = (3217, -199)
n25.operation = 'MULTIPLY'
n26 = _N.new('GeometryNodeSplineLength'); n26.name = 'Spline Length'; n26.location = (2934, -537)
n27 = _N.new('ShaderNodeMath'); n27.name = 'Math.001'; n27.location = (3114, -464)
n27.operation = 'MULTIPLY'
n27.inputs[1].default_value = 0.12
n28 = _N.new('NodeReroute'); n28.name = 'Reroute'; n28.location = (3858, -1086)
n28.width = 10
n28.socket_idname = 'NodeSocketFloat'
n29 = _N.new('FunctionNodeRandomValue'); n29.name = 'Random Value.001'; n29.location = (3083, -1059)
n29.data_type = 'INT'
n30 = _N.new('ShaderNodeMath'); n30.name = 'Math.002'; n30.location = (3671, -1179)
n30.operation = 'MULTIPLY'
n31 = _N.new('GeometryNodeSplineLength'); n31.name = 'Spline Length.001'; n31.location = (3314, -1331)
n32 = _N.new('ShaderNodeMath'); n32.name = 'Math.003'; n32.location = (3493, -1285)
n32.operation = 'DIVIDE'
n32.inputs[1].default_value = 4.5
n33 = _N.new('ShaderNodeMath'); n33.name = 'Math.004'; n33.location = (3006, 126)
n33.operation = 'MULTIPLY'
n34 = _N.new('GeometryNodeSplineLength'); n34.name = 'Spline Length.002'; n34.location = (2711, 138)
n35 = _N.new('ShaderNodeMath'); n35.name = 'Math.005'; n35.location = (2858, 132)
n35.operation = 'DIVIDE'
n35.inputs[1].default_value = 4.5
n36 = _N.new('GeometryNodeInputNamedAttribute'); n36.name = 'Named Attribute'; n36.location = (3737, -153)
n36.inputs[0].default_value = 'radius'
n37 = _N.new('GeometryNodeSwitch'); n37.name = 'Switch'; n37.location = (3737, -153)
n37.input_type = 'FLOAT'
n37.inputs[1].default_value = 1.0
_L.new(n1.outputs[0], n0.inputs[0])
_L.new(n12.outputs[0], n1.inputs[0])
_L.new(n3.outputs[0], n4.inputs[0])
_L.new(n5.outputs[0], n4.inputs[1])
_L.new(n2.outputs[0], n4.inputs[2])
_L.new(n9.outputs[0], n7.inputs[0])
_L.new(n8.outputs[0], n7.inputs[1])
_L.new(n3.outputs[0], n9.inputs[0])
_L.new(n25.outputs[0], n9.inputs[2])
_L.new(n10.outputs[0], n11.inputs[1])
_L.new(n7.outputs[0], n12.inputs[0])
_L.new(n16.outputs[0], n13.inputs[0])
_L.new(n14.outputs[4], n13.inputs[2])
_L.new(n19.outputs[0], n1.inputs[0])
_L.new(n15.outputs[0], n13.inputs[1])
_L.new(n3.outputs[0], n16.inputs[0])
_L.new(n17.outputs[0], n13.inputs[5])
_L.new(n14.outputs[2], n17.inputs[0])
_L.new(n18.outputs[0], n17.inputs[2])
_L.new(n22.outputs[0], n19.inputs[0])
_L.new(n16.outputs[0], n20.inputs[0])
_L.new(n14.outputs[4], n20.inputs[2])
_L.new(n15.outputs[0], n20.inputs[1])
_L.new(n17.outputs[0], n20.inputs[5])
_L.new(n21.outputs[0], n19.inputs[0])
_L.new(n20.outputs[0], n21.inputs[0])
_L.new(n13.outputs[0], n22.inputs[0])
_L.new(n28.outputs[0], n20.inputs[6])
_L.new(n28.outputs[0], n13.inputs[6])
_L.new(n6.outputs[0], n24.inputs[2])
_L.new(n24.outputs[0], n4.inputs[5])
_L.new(n4.outputs[0], n1.inputs[0])
_L.new(n11.outputs[0], n25.inputs[0])
_L.new(n27.outputs[0], n25.inputs[1])
_L.new(n26.outputs[0], n27.inputs[0])
_L.new(n30.outputs[0], n28.inputs[0])
_L.new(n29.outputs[2], n23.inputs[8])
_L.new(n23.outputs[1], n30.inputs[0])
_L.new(n32.outputs[0], n30.inputs[1])
_L.new(n31.outputs[0], n32.inputs[0])
_L.new(n35.outputs[0], n33.inputs[1])
_L.new(n34.outputs[0], n35.inputs[0])
_L.new(n33.outputs[0], n4.inputs[6])
_L.new(n36.outputs[1], n37.inputs[0])
_L.new(n36.outputs[0], n37.inputs[2])
_L.new(n37.outputs[0], n7.inputs[2])
n0.is_active_output = True

# ---- transforms, parenting, visibility, modifiers, constraints
ob_light.location = (-2.596, -2.989, 10.71)
ob_light.rotation_euler = (-0.2387, -0.8374, 1.526)
ob_light.lock_rotations_4d = False
ob_light.empty_display_type = 'ARROWS'
ob_light.color = (0.0, 0.0, 0.0, 0.0)
ob_light.lineart.crease_threshold = 0.0
ob_camera.location = (1.932, -10.82, 8.542)
ob_camera.rotation_euler = (1.239, 0.0, 0.1658)
ob_camera.scale = (1.0, 1.0, 1.0)
ob_camera.lock_rotations_4d = False
ob_camera.empty_display_type = 'ARROWS'
ob_camera.color = (0.0, 0.0, 0.0, 0.0)
ob_camera.display_type = 'WIRE'
ob_camera.lineart.crease_threshold = 0.0
ob_b_ziercurve.location = (0.0, 0.0, 0.0)
_m = ob_b_ziercurve.modifiers.new('GeometryNodes', 'NODES')
_m.node_group = ng_flower_001
ob_leaf.location = (0.04654, -0.9978, -6.85)
ob_leaf.rotation_euler = (0.0, -0.0, 1.571)

# ---- collection membership
col_collection.objects.link(ob_light)
col_collection.objects.link(ob_camera)
col_collection.objects.link(ob_b_ziercurve)
col_collection.objects.link(ob_leaf)

# ---- scene / render settings (as saved in the file)
scene.camera = ob_camera
scene.frame_start = 1; scene.frame_end = 250; scene.frame_set(1)
scene.render.engine = 'BLENDER_EEVEE_NEXT'
scene.render.image_settings.color_depth = '16'
scene.render.image_settings.compression = 0
scene.render.resolution_x = 420
scene.render.resolution_y = 720
scene.cycles.sampling_pattern = 'TABULATED_SOBOL'
scene.cycles.use_light_tree = False
scene.view_settings.view_transform = 'Filmic'
bpy.context.view_layer.update()
